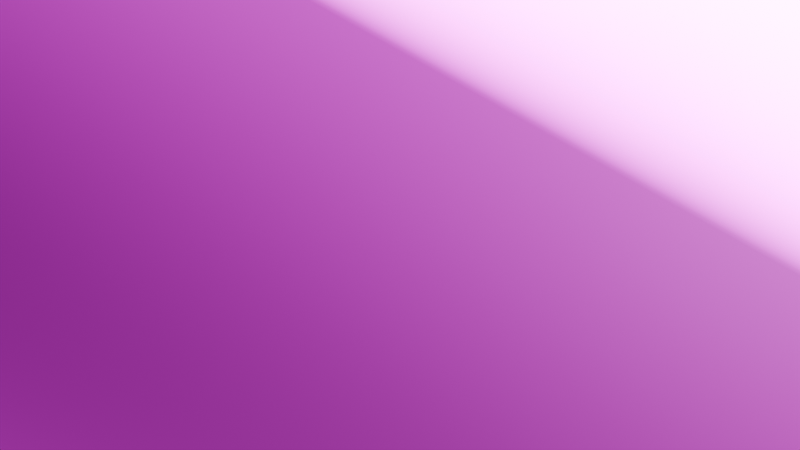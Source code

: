 # Source: 4_0_EmissivePeaceTexture_March1st2024.blend  (saved by Blender 4.0.36; exported with 4.5.12 LTS)
import bpy
from mathutils import Matrix  # noqa: F401  (used for matrix-valued properties, if any)

bpy.ops.wm.read_factory_settings(use_empty=True)
scene = bpy.context.scene
scene.name = 'Scene'

# ---- collections
col_collection = bpy.data.collections.new('Collection'); scene.collection.children.link(col_collection)

# ---- images (referenced by path relative to the original .blend; pixels are not part of the script)
import os
ASSET_DIR = os.environ.get("B2B_ASSET_DIR", "")  # directory of the original .blend (textures are referenced by path, not embedded)
HERE = os.path.dirname(os.path.abspath(__file__))  # packed textures are extracted next to this script under _unpacked/

def load_image(name, relpath, width, height, colorspace="sRGB"):
    """Load a texture the original file referenced (path relative to the .blend, or extracted next to this script)."""
    p = next((c for c in (os.path.join(HERE, relpath), os.path.join(ASSET_DIR, relpath)) if relpath and os.path.exists(c)), "")
    if p:
        img = bpy.data.images.load(p, check_existing=True)
        img.name = name
    else:  # same state as the original file: an image datablock whose file is absent (Cycles renders it pink)
        img = bpy.data.images.new(name, width, height)
        img.source = "FILE"
        img.filepath = "//" + (relpath or name)
    img.colorspace_settings.name = colorspace
    return img
img_peacetexture1_png = load_image('PeaceTexture1.PNG', 'Renders/PeaceTexture1.PNG', 1024, 1024, 'sRGB')
img_peacetexture2_png = load_image('PeaceTexture2.PNG', 'Renders/PeaceTexture2.PNG', 1024, 1024, 'sRGB')

# ---- materials (node trees are filled in below, after node groups)
mat_material = bpy.data.materials.new('Material')
mat_material.use_transparent_shadow = False

# ---- material node trees
mat_material.use_nodes = True; mat_material.node_tree.nodes.clear()
_N = mat_material.node_tree.nodes; _L = mat_material.node_tree.links
n0 = _N.new('ShaderNodeValue'); n0.name = 'Value'; n0.location = (-627, -33)
n0.outputs[0].default_value = 240.0
n1 = _N.new('ShaderNodeTexWave'); n1.name = 'Wave Texture'; n1.location = (-186, 24)
n1.bands_direction = 'DIAGONAL'
n1.inputs[1].default_value = 0.1
n1.inputs[3].default_value = 0.0
n2 = _N.new('ShaderNodeOutputMaterial'); n2.name = 'Material Output'; n2.location = (821, 312)
n3 = _N.new('ShaderNodeBsdfPrincipled'); n3.name = 'Principled BSDF'; n3.location = (524, 288)
n3.inputs[3].default_value = 1.45
n4 = _N.new('ShaderNodeMath'); n4.name = 'Math'; n4.location = (-406, -63)
n4.operation = 'DIVIDE'
n4.inputs[1].default_value = 44.3
n5 = _N.new('ShaderNodeMath'); n5.name = 'Math.001'; n5.location = (304, -30)
n5.operation = 'MULTIPLY'
n5.inputs[1].default_value = 45.8
n6 = _N.new('ShaderNodeTexImage'); n6.name = 'Image Texture'; n6.location = (-450, 517)
n6.image = img_peacetexture1_png
n7 = _N.new('ShaderNodeTexImage'); n7.name = 'Image Texture.001'; n7.location = (-783, 344)
n7.image = img_peacetexture2_png
n8 = _N.new('ShaderNodeValToRGB'); n8.name = 'Color Ramp'; n8.location = (-32, -21)
while len(n8.color_ramp.elements) > 1: n8.color_ramp.elements.remove(n8.color_ramp.elements[-1])
n8.color_ramp.elements[0].position = 0.0; n8.color_ramp.elements[0].color = (0.0, 0.0, 0.0, 1.0)
_e = n8.color_ramp.elements.new(0.2364); _e.color = (0.01223, 0.01223, 0.01223, 1.0)
_e = n8.color_ramp.elements.new(0.5345); _e.color = (1.0, 1.0, 1.0, 1.0)
_e = n8.color_ramp.elements.new(0.7709); _e.color = (0.0637, 0.06142, 0.06384, 1.0)
_e = n8.color_ramp.elements.new(1.0); _e.color = (0.0, 0.0, 0.0, 1.0)
_L.new(n3.outputs[0], n2.inputs[0])
_L.new(n6.outputs[0], n3.inputs[0])
_L.new(n5.outputs[0], n3.inputs[28])
_L.new(n4.outputs[0], n1.inputs[6])
_L.new(n0.outputs[0], n4.inputs[0])
_L.new(n1.outputs[0], n8.inputs[0])
_L.new(n8.outputs[0], n5.inputs[0])
_L.new(n7.outputs[0], n3.inputs[27])
n2.is_active_output = True

# ---- world
world_world = bpy.data.worlds.new('World'); scene.world = world_world
world_world.use_nodes = True; world_world.node_tree.nodes.clear()
_N = world_world.node_tree.nodes; _L = world_world.node_tree.links
n0 = _N.new('ShaderNodeOutputWorld'); n0.name = 'World Output'; n0.location = (300, 300)
n1 = _N.new('ShaderNodeBackground'); n1.name = 'Background'; n1.location = (10, 300)
n1.inputs[0].default_value = (0.0, 0.0, 0.0, 1.0)
_L.new(n1.outputs[0], n0.inputs[0])
n0.is_active_output = True
world_world.color = (0.05088, 0.05088, 0.05088)
world_world.use_sun_shadow = False
world_world.sun_shadow_jitter_overblur = 0.0

# ---- cameras
cam_camera = bpy.data.cameras.new('Camera')
cam_camera.clip_end = 100.0
cam_camera.ortho_scale = 7.314

# ---- lights
light_light = bpy.data.lights.new('Light', 'POINT')
light_light.transmission_factor = 0.0
light_light.use_soft_falloff = False
light_light.energy = 1000.0
light_light.shadow_soft_size = 0.1
light_light.shadow_maximum_resolution = 0.006
light_light.use_absolute_resolution = True

# ---- meshes
me_plane = bpy.data.meshes.new('Plane')
me_plane.from_pydata([(-1.0, -1.0, 0.0), (1.0, -1.0, 0.0), (-1.0, 1.0, 0.0), (1.0, 1.0, 0.0)], [], [(0, 1, 3, 2)])
_uv = me_plane.uv_layers.new(name='UVMap')
_uv.uv.foreach_set('vector', [0.0, 0.0, 1.0, 0.0, 1.0, 1.0, 0.0, 1.0])
me_plane.materials.append(mat_material)
me_plane.update()

# ---- objects
ob_light = bpy.data.objects.new('Light', light_light)
ob_camera_lifeisvaluable_lisv = bpy.data.objects.new('Camera_LifeIsValuable_LisV', cam_camera)
ob_plane = bpy.data.objects.new('Plane', me_plane)

# ---- transforms, parenting, visibility, modifiers, constraints
ob_light.location = (4.076, 1.005, 5.904)
ob_light.rotation_euler = (0.6503, 0.05522, 1.866)
ob_light.lock_rotations_4d = False
ob_light.empty_display_type = 'ARROWS'
ob_light.color = (0.0, 0.0, 0.0, 0.0)
ob_light.lineart.crease_threshold = 0.0
ob_camera_lifeisvaluable_lisv.location = (0.01237, -0.2484, 3.43)
ob_camera_lifeisvaluable_lisv.rotation_euler = (0.05179, 0.004075, -0.009698)
ob_camera_lifeisvaluable_lisv.lock_rotations_4d = False
ob_camera_lifeisvaluable_lisv.empty_display_type = 'ARROWS'
ob_camera_lifeisvaluable_lisv.color = (0.0, 0.0, 0.0, 0.0)
ob_camera_lifeisvaluable_lisv.display_type = 'WIRE'
ob_camera_lifeisvaluable_lisv.lineart.crease_threshold = 0.0
ob_plane.location = (-0.004728, -0.06652, 0.0)
ob_plane.rotation_euler = (0.0, -0.0, -0.007232)
ob_plane.scale = (1.261, 0.7196, 1.0)

# ---- collection membership
col_collection.objects.link(ob_light)
col_collection.objects.link(ob_camera_lifeisvaluable_lisv)
col_collection.objects.link(ob_plane)

# ---- scene / render settings (as saved in the file)
scene.camera = ob_camera_lifeisvaluable_lisv
scene.frame_start = 1; scene.frame_end = 250; scene.frame_set(240)
scene.render.engine = 'BLENDER_EEVEE_NEXT'
scene.render.image_settings.file_format = 'FFMPEG'
scene.render.image_settings.color_mode = 'RGB'
scene.render.image_settings.color_management = 'OVERRIDE'
scene.render.fps = 60
scene.cycles.sampling_pattern = 'TABULATED_SOBOL'
bpy.context.view_layer.update()
